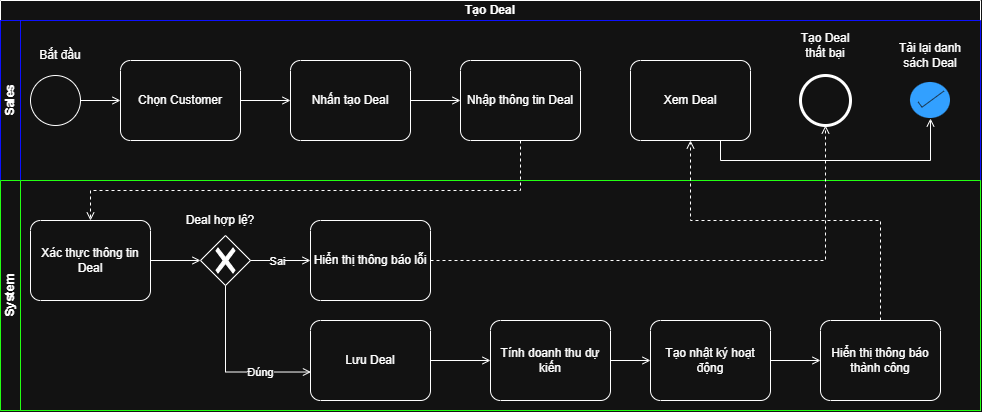

The diagram above was exported from draw.io. Its source (the exported page's mxGraphModel, read from the mxfile embedded in the PNG):
<mxGraphModel dx="1030" dy="722" grid="1" gridSize="10" guides="1" tooltips="1" connect="1" arrows="1" fold="1" page="1" pageScale="1" pageWidth="850" pageHeight="1100" math="0" shadow="0">
  <root>
    <mxCell id="0" />
    <mxCell id="1" parent="0" />
    <mxCell id="NJMrgRyvgTtdshFiJM-h-1" parent="1" style="swimlane;html=1;childLayout=stackLayout;resizeParent=1;resizeParentMax=0;horizontal=1;startSize=20;horizontalStack=0;whiteSpace=wrap;" value="Tạo Deal" vertex="1">
      <mxGeometry height="410" width="980" x="90" y="110" as="geometry" />
    </mxCell>
    <mxCell id="NJMrgRyvgTtdshFiJM-h-2" parent="NJMrgRyvgTtdshFiJM-h-1" style="swimlane;html=1;startSize=20;horizontal=0;strokeColor=light-dark(#000000,#0D10FF);" value="Sales" vertex="1">
      <mxGeometry height="160" width="980" y="20" as="geometry" />
    </mxCell>
    <mxCell id="NJMrgRyvgTtdshFiJM-h-5" parent="NJMrgRyvgTtdshFiJM-h-2" style="points=[[0.145,0.145,0],[0.5,0,0],[0.855,0.145,0],[1,0.5,0],[0.855,0.855,0],[0.5,1,0],[0.145,0.855,0],[0,0.5,0]];shape=mxgraph.bpmn.event;html=1;verticalLabelPosition=bottom;labelBackgroundColor=#ffffff;verticalAlign=top;align=center;perimeter=ellipsePerimeter;outlineConnect=0;aspect=fixed;outline=standard;symbol=general;" value="" vertex="1">
      <mxGeometry height="50" width="50" x="30" y="55" as="geometry" />
    </mxCell>
    <mxCell id="NJMrgRyvgTtdshFiJM-h-6" parent="NJMrgRyvgTtdshFiJM-h-2" style="points=[[0.25,0,0],[0.5,0,0],[0.75,0,0],[1,0.25,0],[1,0.5,0],[1,0.75,0],[0.75,1,0],[0.5,1,0],[0.25,1,0],[0,0.75,0],[0,0.5,0],[0,0.25,0]];shape=mxgraph.bpmn.task2;whiteSpace=wrap;rectStyle=rounded;size=10;html=1;container=1;expand=0;collapsible=0;taskMarker=abstract;" value="Chọn Customer" vertex="1">
      <mxGeometry height="80" width="120" x="120" y="40" as="geometry" />
    </mxCell>
    <mxCell id="NJMrgRyvgTtdshFiJM-h-7" parent="NJMrgRyvgTtdshFiJM-h-2" style="points=[[0.25,0,0],[0.5,0,0],[0.75,0,0],[1,0.25,0],[1,0.5,0],[1,0.75,0],[0.75,1,0],[0.5,1,0],[0.25,1,0],[0,0.75,0],[0,0.5,0],[0,0.25,0]];shape=mxgraph.bpmn.task2;whiteSpace=wrap;rectStyle=rounded;size=10;html=1;container=1;expand=0;collapsible=0;taskMarker=abstract;" value="Nhấn tạo Deal" vertex="1">
      <mxGeometry height="80" width="120" x="290" y="40" as="geometry" />
    </mxCell>
    <mxCell id="NJMrgRyvgTtdshFiJM-h-8" parent="NJMrgRyvgTtdshFiJM-h-2" style="points=[[0.25,0,0],[0.5,0,0],[0.75,0,0],[1,0.25,0],[1,0.5,0],[1,0.75,0],[0.75,1,0],[0.5,1,0],[0.25,1,0],[0,0.75,0],[0,0.5,0],[0,0.25,0]];shape=mxgraph.bpmn.task2;whiteSpace=wrap;rectStyle=rounded;size=10;html=1;container=1;expand=0;collapsible=0;taskMarker=abstract;" value="Nhập thông tin Deal" vertex="1">
      <mxGeometry height="80" width="120" x="460" y="40" as="geometry" />
    </mxCell>
    <mxCell id="NJMrgRyvgTtdshFiJM-h-9" parent="NJMrgRyvgTtdshFiJM-h-2" style="points=[[0.145,0.145,0],[0.5,0,0],[0.855,0.145,0],[1,0.5,0],[0.855,0.855,0],[0.5,1,0],[0.145,0.855,0],[0,0.5,0]];shape=mxgraph.bpmn.event;html=1;verticalLabelPosition=bottom;labelBackgroundColor=#ffffff;verticalAlign=top;align=center;perimeter=ellipsePerimeter;outlineConnect=0;aspect=fixed;outline=end;symbol=terminate2;" value="" vertex="1">
      <mxGeometry height="50" width="50" x="800" y="55" as="geometry" />
    </mxCell>
    <mxCell id="NJMrgRyvgTtdshFiJM-h-10" parent="NJMrgRyvgTtdshFiJM-h-2" style="points=[[0.25,0,0],[0.5,0,0],[0.75,0,0],[1,0.25,0],[1,0.5,0],[1,0.75,0],[0.75,1,0],[0.5,1,0],[0.25,1,0],[0,0.75,0],[0,0.5,0],[0,0.25,0]];shape=mxgraph.bpmn.task2;whiteSpace=wrap;rectStyle=rounded;size=10;html=1;container=1;expand=0;collapsible=0;taskMarker=abstract;" value="Xem Deal" vertex="1">
      <mxGeometry height="80" width="120" x="630" y="40" as="geometry" />
    </mxCell>
    <mxCell id="NJMrgRyvgTtdshFiJM-h-11" parent="NJMrgRyvgTtdshFiJM-h-2" style="html=1;verticalLabelPosition=bottom;labelBackgroundColor=#ffffff;verticalAlign=top;shadow=0;dashed=0;strokeWidth=2;shape=mxgraph.ios7.misc.select;fillColor=#0080f0;strokeColor=#ffffff;sketch=0;" value="" vertex="1">
      <mxGeometry height="36" width="40" x="910" y="62" as="geometry" />
    </mxCell>
    <mxCell id="NJMrgRyvgTtdshFiJM-h-19" parent="NJMrgRyvgTtdshFiJM-h-2" style="text;html=1;whiteSpace=wrap;strokeColor=none;fillColor=none;align=center;verticalAlign=middle;rounded=0;" value="Bắt đầu" vertex="1">
      <mxGeometry height="30" width="60" x="30" y="20" as="geometry" />
    </mxCell>
    <mxCell id="NJMrgRyvgTtdshFiJM-h-20" parent="NJMrgRyvgTtdshFiJM-h-2" style="text;html=1;whiteSpace=wrap;strokeColor=none;fillColor=none;align=center;verticalAlign=middle;rounded=0;" value="Tải lại danh sách Deal" vertex="1">
      <mxGeometry height="30" width="70" x="895" y="20" as="geometry" />
    </mxCell>
    <mxCell id="NJMrgRyvgTtdshFiJM-h-21" parent="NJMrgRyvgTtdshFiJM-h-2" style="text;html=1;whiteSpace=wrap;strokeColor=none;fillColor=none;align=center;verticalAlign=middle;rounded=0;" value="Tạo Deal thất bại" vertex="1">
      <mxGeometry height="30" width="60" x="795" y="10" as="geometry" />
    </mxCell>
    <mxCell id="NJMrgRyvgTtdshFiJM-h-22" edge="1" parent="NJMrgRyvgTtdshFiJM-h-2" source="NJMrgRyvgTtdshFiJM-h-5" style="edgeStyle=orthogonalEdgeStyle;rounded=0;orthogonalLoop=1;jettySize=auto;html=1;entryX=0;entryY=0.5;entryDx=0;entryDy=0;entryPerimeter=0;endArrow=open;endFill=0;" target="NJMrgRyvgTtdshFiJM-h-6">
      <mxGeometry relative="1" as="geometry" />
    </mxCell>
    <mxCell id="NJMrgRyvgTtdshFiJM-h-23" edge="1" parent="NJMrgRyvgTtdshFiJM-h-2" source="NJMrgRyvgTtdshFiJM-h-6" style="edgeStyle=orthogonalEdgeStyle;rounded=0;orthogonalLoop=1;jettySize=auto;html=1;entryX=0;entryY=0.5;entryDx=0;entryDy=0;entryPerimeter=0;endArrow=open;endFill=0;" target="NJMrgRyvgTtdshFiJM-h-7">
      <mxGeometry relative="1" as="geometry" />
    </mxCell>
    <mxCell id="NJMrgRyvgTtdshFiJM-h-24" edge="1" parent="NJMrgRyvgTtdshFiJM-h-2" source="NJMrgRyvgTtdshFiJM-h-7" style="edgeStyle=orthogonalEdgeStyle;rounded=0;orthogonalLoop=1;jettySize=auto;html=1;entryX=0;entryY=0.5;entryDx=0;entryDy=0;entryPerimeter=0;endArrow=open;endFill=0;" target="NJMrgRyvgTtdshFiJM-h-8">
      <mxGeometry relative="1" as="geometry" />
    </mxCell>
    <mxCell id="NJMrgRyvgTtdshFiJM-h-37" edge="1" parent="NJMrgRyvgTtdshFiJM-h-2" source="NJMrgRyvgTtdshFiJM-h-10" style="edgeStyle=orthogonalEdgeStyle;rounded=0;orthogonalLoop=1;jettySize=auto;html=1;entryX=0.5;entryY=1;entryDx=0;entryDy=0;entryPerimeter=0;exitX=0.75;exitY=1;exitDx=0;exitDy=0;exitPerimeter=0;endArrow=open;endFill=0;" target="NJMrgRyvgTtdshFiJM-h-11">
      <mxGeometry relative="1" as="geometry" />
    </mxCell>
    <mxCell id="NJMrgRyvgTtdshFiJM-h-3" parent="NJMrgRyvgTtdshFiJM-h-1" style="swimlane;html=1;startSize=20;horizontal=0;strokeColor=light-dark(#000000,#23FF13);" value="System" vertex="1">
      <mxGeometry height="230" width="980" y="180" as="geometry" />
    </mxCell>
    <mxCell id="NJMrgRyvgTtdshFiJM-h-25" edge="1" parent="NJMrgRyvgTtdshFiJM-h-3" source="NJMrgRyvgTtdshFiJM-h-12" style="edgeStyle=orthogonalEdgeStyle;rounded=0;orthogonalLoop=1;jettySize=auto;html=1;endArrow=open;endFill=0;" target="NJMrgRyvgTtdshFiJM-h-13">
      <mxGeometry relative="1" as="geometry" />
    </mxCell>
    <mxCell id="NJMrgRyvgTtdshFiJM-h-12" parent="NJMrgRyvgTtdshFiJM-h-3" style="points=[[0.25,0,0],[0.5,0,0],[0.75,0,0],[1,0.25,0],[1,0.5,0],[1,0.75,0],[0.75,1,0],[0.5,1,0],[0.25,1,0],[0,0.75,0],[0,0.5,0],[0,0.25,0]];shape=mxgraph.bpmn.task2;whiteSpace=wrap;rectStyle=rounded;size=10;html=1;container=1;expand=0;collapsible=0;taskMarker=abstract;" value="Xác thực thông tin Deal" vertex="1">
      <mxGeometry height="80" width="120" x="30" y="40" as="geometry" />
    </mxCell>
    <mxCell id="NJMrgRyvgTtdshFiJM-h-13" parent="NJMrgRyvgTtdshFiJM-h-3" style="points=[[0.25,0.25,0],[0.5,0,0],[0.75,0.25,0],[1,0.5,0],[0.75,0.75,0],[0.5,1,0],[0.25,0.75,0],[0,0.5,0]];shape=mxgraph.bpmn.gateway2;html=1;verticalLabelPosition=bottom;labelBackgroundColor=#ffffff;verticalAlign=top;align=center;perimeter=rhombusPerimeter;outlineConnect=0;outline=none;symbol=none;gwType=exclusive;" value="" vertex="1">
      <mxGeometry height="50" width="50" x="200" y="55" as="geometry" />
    </mxCell>
    <mxCell id="NJMrgRyvgTtdshFiJM-h-14" parent="NJMrgRyvgTtdshFiJM-h-3" style="points=[[0.25,0,0],[0.5,0,0],[0.75,0,0],[1,0.25,0],[1,0.5,0],[1,0.75,0],[0.75,1,0],[0.5,1,0],[0.25,1,0],[0,0.75,0],[0,0.5,0],[0,0.25,0]];shape=mxgraph.bpmn.task2;whiteSpace=wrap;rectStyle=rounded;size=10;html=1;container=1;expand=0;collapsible=0;taskMarker=abstract;" value="Hiển thị thông báo lỗi" vertex="1">
      <mxGeometry height="80" width="120" x="310" y="40" as="geometry" />
    </mxCell>
    <mxCell id="NJMrgRyvgTtdshFiJM-h-15" parent="NJMrgRyvgTtdshFiJM-h-3" style="points=[[0.25,0,0],[0.5,0,0],[0.75,0,0],[1,0.25,0],[1,0.5,0],[1,0.75,0],[0.75,1,0],[0.5,1,0],[0.25,1,0],[0,0.75,0],[0,0.5,0],[0,0.25,0]];shape=mxgraph.bpmn.task2;whiteSpace=wrap;rectStyle=rounded;size=10;html=1;container=1;expand=0;collapsible=0;taskMarker=abstract;" value="Lưu Deal" vertex="1">
      <mxGeometry height="80" width="120" x="310" y="140" as="geometry" />
    </mxCell>
    <mxCell id="NJMrgRyvgTtdshFiJM-h-16" parent="NJMrgRyvgTtdshFiJM-h-3" style="points=[[0.25,0,0],[0.5,0,0],[0.75,0,0],[1,0.25,0],[1,0.5,0],[1,0.75,0],[0.75,1,0],[0.5,1,0],[0.25,1,0],[0,0.75,0],[0,0.5,0],[0,0.25,0]];shape=mxgraph.bpmn.task2;whiteSpace=wrap;rectStyle=rounded;size=10;html=1;container=1;expand=0;collapsible=0;taskMarker=abstract;" value="Tính doanh thu dự kiến" vertex="1">
      <mxGeometry height="80" width="120" x="490" y="140" as="geometry" />
    </mxCell>
    <mxCell id="NJMrgRyvgTtdshFiJM-h-17" parent="NJMrgRyvgTtdshFiJM-h-3" style="points=[[0.25,0,0],[0.5,0,0],[0.75,0,0],[1,0.25,0],[1,0.5,0],[1,0.75,0],[0.75,1,0],[0.5,1,0],[0.25,1,0],[0,0.75,0],[0,0.5,0],[0,0.25,0]];shape=mxgraph.bpmn.task2;whiteSpace=wrap;rectStyle=rounded;size=10;html=1;container=1;expand=0;collapsible=0;taskMarker=abstract;" value="Tạo nhật ký hoạt động" vertex="1">
      <mxGeometry height="80" width="120" x="650" y="140" as="geometry" />
    </mxCell>
    <mxCell id="NJMrgRyvgTtdshFiJM-h-18" parent="NJMrgRyvgTtdshFiJM-h-3" style="points=[[0.25,0,0],[0.5,0,0],[0.75,0,0],[1,0.25,0],[1,0.5,0],[1,0.75,0],[0.75,1,0],[0.5,1,0],[0.25,1,0],[0,0.75,0],[0,0.5,0],[0,0.25,0]];shape=mxgraph.bpmn.task2;whiteSpace=wrap;rectStyle=rounded;size=10;html=1;container=1;expand=0;collapsible=0;taskMarker=abstract;" value="Hiển thị thông báo thành công" vertex="1">
      <mxGeometry height="80" width="120" x="820" y="140" as="geometry" />
    </mxCell>
    <mxCell id="NJMrgRyvgTtdshFiJM-h-26" edge="1" parent="NJMrgRyvgTtdshFiJM-h-3" source="NJMrgRyvgTtdshFiJM-h-13" style="edgeStyle=orthogonalEdgeStyle;rounded=0;orthogonalLoop=1;jettySize=auto;html=1;entryX=0;entryY=0.5;entryDx=0;entryDy=0;entryPerimeter=0;endArrow=open;endFill=0;" target="NJMrgRyvgTtdshFiJM-h-14">
      <mxGeometry relative="1" as="geometry" />
    </mxCell>
    <mxCell id="NJMrgRyvgTtdshFiJM-h-27" connectable="0" parent="NJMrgRyvgTtdshFiJM-h-26" style="edgeLabel;html=1;align=center;verticalAlign=middle;resizable=0;points=[];" value="Sai" vertex="1">
      <mxGeometry relative="1" x="-0.1222" as="geometry">
        <mxPoint as="offset" />
      </mxGeometry>
    </mxCell>
    <mxCell id="NJMrgRyvgTtdshFiJM-h-28" edge="1" parent="NJMrgRyvgTtdshFiJM-h-3" source="NJMrgRyvgTtdshFiJM-h-13" style="edgeStyle=orthogonalEdgeStyle;rounded=0;orthogonalLoop=1;jettySize=auto;html=1;entryX=0.004;entryY=0.644;entryDx=0;entryDy=0;entryPerimeter=0;exitX=0.5;exitY=1;exitDx=0;exitDy=0;exitPerimeter=0;endArrow=open;endFill=0;" target="NJMrgRyvgTtdshFiJM-h-15">
      <mxGeometry relative="1" as="geometry" />
    </mxCell>
    <mxCell id="NJMrgRyvgTtdshFiJM-h-29" connectable="0" parent="NJMrgRyvgTtdshFiJM-h-28" style="edgeLabel;html=1;align=center;verticalAlign=middle;resizable=0;points=[];" value="Đúng" vertex="1">
      <mxGeometry relative="1" x="0.4052" as="geometry">
        <mxPoint as="offset" />
      </mxGeometry>
    </mxCell>
    <mxCell id="NJMrgRyvgTtdshFiJM-h-30" edge="1" parent="NJMrgRyvgTtdshFiJM-h-3" source="NJMrgRyvgTtdshFiJM-h-15" style="edgeStyle=orthogonalEdgeStyle;rounded=0;orthogonalLoop=1;jettySize=auto;html=1;entryX=0;entryY=0.5;entryDx=0;entryDy=0;entryPerimeter=0;endArrow=open;endFill=0;" target="NJMrgRyvgTtdshFiJM-h-16">
      <mxGeometry relative="1" as="geometry" />
    </mxCell>
    <mxCell id="NJMrgRyvgTtdshFiJM-h-31" edge="1" parent="NJMrgRyvgTtdshFiJM-h-3" source="NJMrgRyvgTtdshFiJM-h-16" style="edgeStyle=orthogonalEdgeStyle;rounded=0;orthogonalLoop=1;jettySize=auto;html=1;entryX=0;entryY=0.5;entryDx=0;entryDy=0;entryPerimeter=0;endArrow=open;endFill=0;" target="NJMrgRyvgTtdshFiJM-h-17">
      <mxGeometry relative="1" as="geometry" />
    </mxCell>
    <mxCell id="NJMrgRyvgTtdshFiJM-h-32" edge="1" parent="NJMrgRyvgTtdshFiJM-h-3" source="NJMrgRyvgTtdshFiJM-h-17" style="edgeStyle=orthogonalEdgeStyle;rounded=0;orthogonalLoop=1;jettySize=auto;html=1;entryX=0;entryY=0.5;entryDx=0;entryDy=0;entryPerimeter=0;endArrow=open;endFill=0;" target="NJMrgRyvgTtdshFiJM-h-18">
      <mxGeometry relative="1" as="geometry" />
    </mxCell>
    <mxCell id="NJMrgRyvgTtdshFiJM-h-38" parent="NJMrgRyvgTtdshFiJM-h-3" style="text;html=1;whiteSpace=wrap;strokeColor=none;fillColor=none;align=center;verticalAlign=middle;rounded=0;" value="Deal hợp lệ?" vertex="1">
      <mxGeometry height="30" width="80" x="180" y="25" as="geometry" />
    </mxCell>
    <mxCell id="NJMrgRyvgTtdshFiJM-h-34" edge="1" parent="NJMrgRyvgTtdshFiJM-h-1" source="NJMrgRyvgTtdshFiJM-h-8" style="edgeStyle=orthogonalEdgeStyle;rounded=0;orthogonalLoop=1;jettySize=auto;html=1;entryX=0.5;entryY=0;entryDx=0;entryDy=0;entryPerimeter=0;exitX=0.5;exitY=1;exitDx=0;exitDy=0;exitPerimeter=0;endArrow=open;endFill=0;dashed=1;" target="NJMrgRyvgTtdshFiJM-h-12">
      <mxGeometry relative="1" as="geometry">
        <Array as="points">
          <mxPoint x="520" y="190" />
          <mxPoint x="90" y="190" />
        </Array>
      </mxGeometry>
    </mxCell>
    <mxCell id="NJMrgRyvgTtdshFiJM-h-35" edge="1" parent="NJMrgRyvgTtdshFiJM-h-1" source="NJMrgRyvgTtdshFiJM-h-14" style="edgeStyle=orthogonalEdgeStyle;rounded=0;orthogonalLoop=1;jettySize=auto;html=1;entryX=0.5;entryY=1;entryDx=0;entryDy=0;entryPerimeter=0;endArrow=open;endFill=0;dashed=1;" target="NJMrgRyvgTtdshFiJM-h-9">
      <mxGeometry relative="1" as="geometry" />
    </mxCell>
    <mxCell id="NJMrgRyvgTtdshFiJM-h-36" edge="1" parent="NJMrgRyvgTtdshFiJM-h-1" source="NJMrgRyvgTtdshFiJM-h-18" style="edgeStyle=orthogonalEdgeStyle;rounded=0;orthogonalLoop=1;jettySize=auto;html=1;entryX=0.5;entryY=1;entryDx=0;entryDy=0;entryPerimeter=0;endArrow=open;endFill=0;dashed=1;" target="NJMrgRyvgTtdshFiJM-h-10">
      <mxGeometry relative="1" as="geometry">
        <Array as="points">
          <mxPoint x="880" y="220" />
          <mxPoint x="690" y="220" />
        </Array>
      </mxGeometry>
    </mxCell>
  </root>
</mxGraphModel>